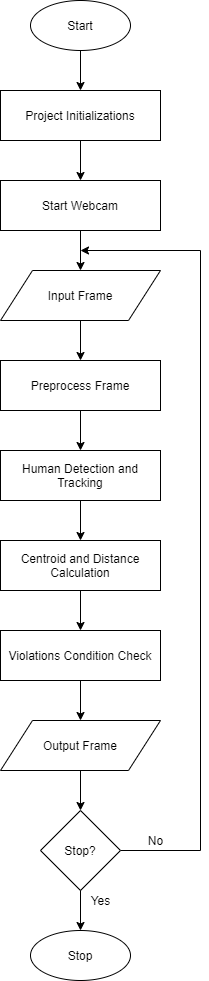

The diagram above was exported from draw.io. Its source (the exported page's mxGraphModel, read from the mxfile embedded in the PNG):
<mxGraphModel dx="868" dy="401" grid="1" gridSize="10" guides="1" tooltips="1" connect="1" arrows="1" fold="1" page="1" pageScale="1" pageWidth="827" pageHeight="1169" math="0" shadow="0">
  <root>
    <mxCell id="0" />
    <mxCell id="1" parent="0" />
    <mxCell id="KO-tRUBTQgd4lU4vudy0-28" value="" style="group" vertex="1" connectable="0" parent="1">
      <mxGeometry x="320" y="30" width="200" height="980" as="geometry" />
    </mxCell>
    <mxCell id="KO-tRUBTQgd4lU4vudy0-2" value="&lt;font style=&quot;vertical-align: inherit&quot;&gt;&lt;font style=&quot;vertical-align: inherit&quot;&gt;Start&lt;/font&gt;&lt;/font&gt;" style="ellipse;whiteSpace=wrap;html=1;" vertex="1" parent="KO-tRUBTQgd4lU4vudy0-28">
      <mxGeometry x="30" width="100" height="50" as="geometry" />
    </mxCell>
    <mxCell id="KO-tRUBTQgd4lU4vudy0-3" value="&lt;font style=&quot;vertical-align: inherit&quot;&gt;&lt;font style=&quot;vertical-align: inherit&quot;&gt;Project Initializations&lt;/font&gt;&lt;/font&gt;" style="rounded=0;whiteSpace=wrap;html=1;" vertex="1" parent="KO-tRUBTQgd4lU4vudy0-28">
      <mxGeometry y="90" width="160" height="50" as="geometry" />
    </mxCell>
    <mxCell id="KO-tRUBTQgd4lU4vudy0-4" value="" style="edgeStyle=orthogonalEdgeStyle;rounded=0;orthogonalLoop=1;jettySize=auto;html=1;" edge="1" parent="KO-tRUBTQgd4lU4vudy0-28" source="KO-tRUBTQgd4lU4vudy0-2" target="KO-tRUBTQgd4lU4vudy0-3">
      <mxGeometry relative="1" as="geometry" />
    </mxCell>
    <mxCell id="KO-tRUBTQgd4lU4vudy0-5" value="&lt;font style=&quot;vertical-align: inherit&quot;&gt;&lt;font style=&quot;vertical-align: inherit&quot;&gt;&lt;font style=&quot;vertical-align: inherit&quot;&gt;&lt;font style=&quot;vertical-align: inherit&quot;&gt;Start Webcam&lt;/font&gt;&lt;/font&gt;&lt;/font&gt;&lt;/font&gt;" style="rounded=0;whiteSpace=wrap;html=1;" vertex="1" parent="KO-tRUBTQgd4lU4vudy0-28">
      <mxGeometry y="180" width="160" height="50" as="geometry" />
    </mxCell>
    <mxCell id="KO-tRUBTQgd4lU4vudy0-6" value="" style="edgeStyle=orthogonalEdgeStyle;rounded=0;orthogonalLoop=1;jettySize=auto;html=1;" edge="1" parent="KO-tRUBTQgd4lU4vudy0-28" source="KO-tRUBTQgd4lU4vudy0-3" target="KO-tRUBTQgd4lU4vudy0-5">
      <mxGeometry relative="1" as="geometry" />
    </mxCell>
    <mxCell id="KO-tRUBTQgd4lU4vudy0-7" value="&lt;font style=&quot;vertical-align: inherit&quot;&gt;&lt;font style=&quot;vertical-align: inherit&quot;&gt;Input Frame&lt;/font&gt;&lt;/font&gt;" style="shape=parallelogram;perimeter=parallelogramPerimeter;whiteSpace=wrap;html=1;" vertex="1" parent="KO-tRUBTQgd4lU4vudy0-28">
      <mxGeometry y="270" width="160" height="50" as="geometry" />
    </mxCell>
    <mxCell id="KO-tRUBTQgd4lU4vudy0-8" value="" style="edgeStyle=orthogonalEdgeStyle;rounded=0;orthogonalLoop=1;jettySize=auto;html=1;" edge="1" parent="KO-tRUBTQgd4lU4vudy0-28" source="KO-tRUBTQgd4lU4vudy0-5" target="KO-tRUBTQgd4lU4vudy0-7">
      <mxGeometry relative="1" as="geometry" />
    </mxCell>
    <mxCell id="KO-tRUBTQgd4lU4vudy0-9" value="&lt;font style=&quot;vertical-align: inherit&quot;&gt;&lt;font style=&quot;vertical-align: inherit&quot;&gt;&lt;font style=&quot;vertical-align: inherit&quot;&gt;&lt;font style=&quot;vertical-align: inherit&quot;&gt;&lt;font style=&quot;vertical-align: inherit&quot;&gt;&lt;font style=&quot;vertical-align: inherit&quot;&gt;Preprocess Frame&lt;/font&gt;&lt;/font&gt;&lt;/font&gt;&lt;/font&gt;&lt;/font&gt;&lt;/font&gt;" style="rounded=0;whiteSpace=wrap;html=1;" vertex="1" parent="KO-tRUBTQgd4lU4vudy0-28">
      <mxGeometry y="360" width="160" height="50" as="geometry" />
    </mxCell>
    <mxCell id="KO-tRUBTQgd4lU4vudy0-10" value="" style="edgeStyle=orthogonalEdgeStyle;rounded=0;orthogonalLoop=1;jettySize=auto;html=1;" edge="1" parent="KO-tRUBTQgd4lU4vudy0-28" source="KO-tRUBTQgd4lU4vudy0-7" target="KO-tRUBTQgd4lU4vudy0-9">
      <mxGeometry relative="1" as="geometry" />
    </mxCell>
    <mxCell id="KO-tRUBTQgd4lU4vudy0-11" value="&lt;font style=&quot;vertical-align: inherit&quot;&gt;&lt;font style=&quot;vertical-align: inherit&quot;&gt;&lt;font style=&quot;vertical-align: inherit&quot;&gt;&lt;font style=&quot;vertical-align: inherit&quot;&gt;&lt;font style=&quot;vertical-align: inherit&quot;&gt;&lt;font style=&quot;vertical-align: inherit&quot;&gt;&lt;font style=&quot;vertical-align: inherit&quot;&gt;&lt;font style=&quot;vertical-align: inherit&quot;&gt;&lt;font style=&quot;vertical-align: inherit&quot;&gt;&lt;font style=&quot;vertical-align: inherit&quot;&gt;Human Detection and Tracking&lt;/font&gt;&lt;/font&gt;&lt;/font&gt;&lt;/font&gt;&lt;/font&gt;&lt;/font&gt;&lt;/font&gt;&lt;/font&gt;&lt;/font&gt;&lt;/font&gt;" style="rounded=0;whiteSpace=wrap;html=1;" vertex="1" parent="KO-tRUBTQgd4lU4vudy0-28">
      <mxGeometry y="450" width="160" height="50" as="geometry" />
    </mxCell>
    <mxCell id="KO-tRUBTQgd4lU4vudy0-12" value="" style="edgeStyle=orthogonalEdgeStyle;rounded=0;orthogonalLoop=1;jettySize=auto;html=1;" edge="1" parent="KO-tRUBTQgd4lU4vudy0-28" source="KO-tRUBTQgd4lU4vudy0-9" target="KO-tRUBTQgd4lU4vudy0-11">
      <mxGeometry relative="1" as="geometry" />
    </mxCell>
    <mxCell id="KO-tRUBTQgd4lU4vudy0-13" value="&lt;font style=&quot;vertical-align: inherit&quot;&gt;&lt;font style=&quot;vertical-align: inherit&quot;&gt;&lt;font style=&quot;vertical-align: inherit&quot;&gt;&lt;font style=&quot;vertical-align: inherit&quot;&gt;&lt;font style=&quot;vertical-align: inherit&quot;&gt;&lt;font style=&quot;vertical-align: inherit&quot;&gt;&lt;font style=&quot;vertical-align: inherit&quot;&gt;&lt;font style=&quot;vertical-align: inherit&quot;&gt;&lt;font style=&quot;vertical-align: inherit&quot;&gt;&lt;font style=&quot;vertical-align: inherit&quot;&gt;&lt;font style=&quot;vertical-align: inherit&quot;&gt;&lt;font style=&quot;vertical-align: inherit&quot;&gt;Centroid and Distance Calculation&lt;/font&gt;&lt;/font&gt;&lt;/font&gt;&lt;/font&gt;&lt;/font&gt;&lt;/font&gt;&lt;/font&gt;&lt;/font&gt;&lt;/font&gt;&lt;/font&gt;&lt;/font&gt;&lt;/font&gt;" style="rounded=0;whiteSpace=wrap;html=1;" vertex="1" parent="KO-tRUBTQgd4lU4vudy0-28">
      <mxGeometry y="540" width="160" height="50" as="geometry" />
    </mxCell>
    <mxCell id="KO-tRUBTQgd4lU4vudy0-14" value="" style="edgeStyle=orthogonalEdgeStyle;rounded=0;orthogonalLoop=1;jettySize=auto;html=1;" edge="1" parent="KO-tRUBTQgd4lU4vudy0-28" source="KO-tRUBTQgd4lU4vudy0-11" target="KO-tRUBTQgd4lU4vudy0-13">
      <mxGeometry relative="1" as="geometry" />
    </mxCell>
    <mxCell id="KO-tRUBTQgd4lU4vudy0-15" value="&lt;font style=&quot;vertical-align: inherit&quot;&gt;&lt;font style=&quot;vertical-align: inherit&quot;&gt;&lt;font style=&quot;vertical-align: inherit&quot;&gt;&lt;font style=&quot;vertical-align: inherit&quot;&gt;&lt;font style=&quot;vertical-align: inherit&quot;&gt;&lt;font style=&quot;vertical-align: inherit&quot;&gt;Output Frame&lt;/font&gt;&lt;/font&gt;&lt;/font&gt;&lt;/font&gt;&lt;/font&gt;&lt;/font&gt;" style="shape=parallelogram;perimeter=parallelogramPerimeter;whiteSpace=wrap;html=1;" vertex="1" parent="KO-tRUBTQgd4lU4vudy0-28">
      <mxGeometry y="720" width="160" height="50" as="geometry" />
    </mxCell>
    <mxCell id="KO-tRUBTQgd4lU4vudy0-27" style="edgeStyle=orthogonalEdgeStyle;rounded=0;orthogonalLoop=1;jettySize=auto;html=1;" edge="1" parent="KO-tRUBTQgd4lU4vudy0-28" source="KO-tRUBTQgd4lU4vudy0-18">
      <mxGeometry relative="1" as="geometry">
        <mxPoint x="80" y="250" as="targetPoint" />
        <Array as="points">
          <mxPoint x="200" y="850" />
          <mxPoint x="200" y="250" />
        </Array>
      </mxGeometry>
    </mxCell>
    <mxCell id="KO-tRUBTQgd4lU4vudy0-18" value="&lt;font style=&quot;vertical-align: inherit&quot;&gt;&lt;font style=&quot;vertical-align: inherit&quot;&gt;Stop?&lt;/font&gt;&lt;/font&gt;" style="rhombus;whiteSpace=wrap;html=1;" vertex="1" parent="KO-tRUBTQgd4lU4vudy0-28">
      <mxGeometry x="40" y="810" width="80" height="80" as="geometry" />
    </mxCell>
    <mxCell id="KO-tRUBTQgd4lU4vudy0-19" value="" style="edgeStyle=orthogonalEdgeStyle;rounded=0;orthogonalLoop=1;jettySize=auto;html=1;" edge="1" parent="KO-tRUBTQgd4lU4vudy0-28" source="KO-tRUBTQgd4lU4vudy0-15" target="KO-tRUBTQgd4lU4vudy0-18">
      <mxGeometry relative="1" as="geometry" />
    </mxCell>
    <mxCell id="KO-tRUBTQgd4lU4vudy0-20" value="&lt;font style=&quot;vertical-align: inherit&quot;&gt;&lt;font style=&quot;vertical-align: inherit&quot;&gt;&lt;font style=&quot;vertical-align: inherit&quot;&gt;&lt;font style=&quot;vertical-align: inherit&quot;&gt;Stop&lt;/font&gt;&lt;/font&gt;&lt;/font&gt;&lt;/font&gt;" style="ellipse;whiteSpace=wrap;html=1;" vertex="1" parent="KO-tRUBTQgd4lU4vudy0-28">
      <mxGeometry x="30" y="930" width="100" height="50" as="geometry" />
    </mxCell>
    <mxCell id="KO-tRUBTQgd4lU4vudy0-21" value="" style="edgeStyle=orthogonalEdgeStyle;rounded=0;orthogonalLoop=1;jettySize=auto;html=1;" edge="1" parent="KO-tRUBTQgd4lU4vudy0-28" source="KO-tRUBTQgd4lU4vudy0-18" target="KO-tRUBTQgd4lU4vudy0-20">
      <mxGeometry relative="1" as="geometry" />
    </mxCell>
    <mxCell id="KO-tRUBTQgd4lU4vudy0-22" value="&lt;font style=&quot;vertical-align: inherit&quot;&gt;&lt;font style=&quot;vertical-align: inherit&quot;&gt;Yes&lt;/font&gt;&lt;/font&gt;" style="text;html=1;align=center;verticalAlign=middle;resizable=0;points=[];autosize=1;" vertex="1" parent="KO-tRUBTQgd4lU4vudy0-28">
      <mxGeometry x="80" y="890" width="40" height="20" as="geometry" />
    </mxCell>
    <mxCell id="KO-tRUBTQgd4lU4vudy0-23" value="No" style="text;html=1;align=center;verticalAlign=middle;resizable=0;points=[];autosize=1;" vertex="1" parent="KO-tRUBTQgd4lU4vudy0-28">
      <mxGeometry x="140" y="830" width="30" height="20" as="geometry" />
    </mxCell>
    <mxCell id="KO-tRUBTQgd4lU4vudy0-26" value="" style="edgeStyle=orthogonalEdgeStyle;rounded=0;orthogonalLoop=1;jettySize=auto;html=1;" edge="1" parent="KO-tRUBTQgd4lU4vudy0-28" source="KO-tRUBTQgd4lU4vudy0-24" target="KO-tRUBTQgd4lU4vudy0-15">
      <mxGeometry relative="1" as="geometry" />
    </mxCell>
    <mxCell id="KO-tRUBTQgd4lU4vudy0-24" value="&lt;font style=&quot;vertical-align: inherit&quot;&gt;&lt;font style=&quot;vertical-align: inherit&quot;&gt;Violations Condition Check&lt;/font&gt;&lt;/font&gt;" style="rounded=0;whiteSpace=wrap;html=1;" vertex="1" parent="KO-tRUBTQgd4lU4vudy0-28">
      <mxGeometry y="630" width="160" height="50" as="geometry" />
    </mxCell>
    <mxCell id="KO-tRUBTQgd4lU4vudy0-25" value="" style="edgeStyle=orthogonalEdgeStyle;rounded=0;orthogonalLoop=1;jettySize=auto;html=1;" edge="1" parent="KO-tRUBTQgd4lU4vudy0-28" source="KO-tRUBTQgd4lU4vudy0-13" target="KO-tRUBTQgd4lU4vudy0-24">
      <mxGeometry relative="1" as="geometry" />
    </mxCell>
  </root>
</mxGraphModel>